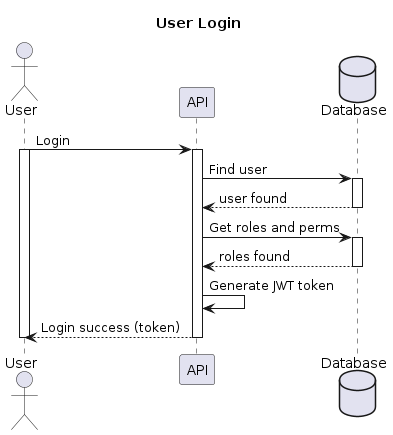

The diagram above was rendered by PlantUML. Its source (embedded in the PNG):
@startuml
title User Login

actor User
participant API
database Database


User -> API : Login
activate User
activate API

API -> Database : Find user
activate Database
Database --> API : user found
deactivate Database

API -> Database : Get roles and perms
activate Database
Database --> API : roles found
deactivate Database

API -> API : Generate JWT token

API --> User : Login success (token)
deactivate API

deactivate User
@enduml